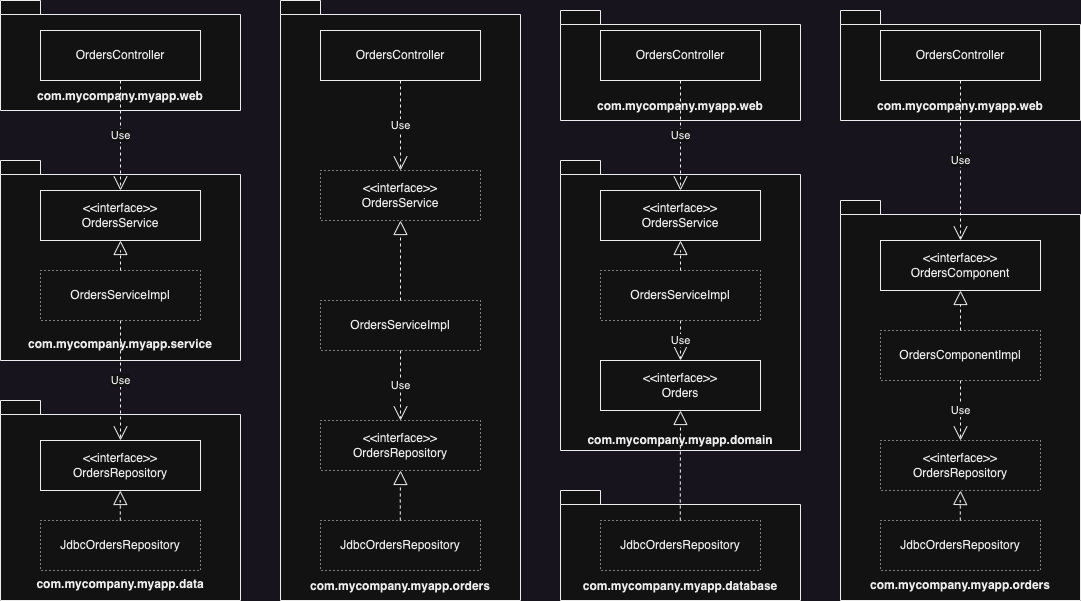

The diagram above was exported from draw.io. Its source (the exported page's mxGraphModel, read from the mxfile embedded in the PNG):
<mxGraphModel dx="1434" dy="824" grid="1" gridSize="10" guides="1" tooltips="1" connect="1" arrows="1" fold="1" page="1" pageScale="1" pageWidth="827" pageHeight="1169" math="0" shadow="0">
  <root>
    <mxCell id="0" />
    <mxCell id="1" parent="0" />
    <mxCell id="2" value="&lt;br&gt;&lt;br&gt;&lt;br&gt;&lt;br&gt;&lt;br&gt;com.mycompany.myapp.web" style="shape=folder;fontStyle=1;spacingTop=10;tabWidth=40;tabHeight=14;tabPosition=left;html=1;whiteSpace=wrap;" vertex="1" parent="1">
      <mxGeometry x="880" y="50" width="240" height="110" as="geometry" />
    </mxCell>
    <mxCell id="3" value="&lt;br&gt;&lt;br&gt;&lt;br&gt;&lt;br&gt;&lt;br&gt;com.mycompany.myapp.web" style="shape=folder;fontStyle=1;spacingTop=10;tabWidth=40;tabHeight=14;tabPosition=left;html=1;whiteSpace=wrap;" vertex="1" parent="1">
      <mxGeometry x="40" y="40" width="240" height="110" as="geometry" />
    </mxCell>
    <mxCell id="4" value="OrdersController" style="html=1;whiteSpace=wrap;" vertex="1" parent="1">
      <mxGeometry x="80" y="70" width="160" height="50" as="geometry" />
    </mxCell>
    <mxCell id="5" value="&lt;br&gt;&lt;br&gt;&lt;br&gt;&lt;br&gt;&lt;br&gt;&lt;br&gt;&lt;br&gt;&lt;br&gt;&lt;br&gt;&lt;br&gt;&lt;br&gt;com.mycompany.myapp.service" style="shape=folder;fontStyle=1;spacingTop=10;tabWidth=40;tabHeight=14;tabPosition=left;html=1;whiteSpace=wrap;" vertex="1" parent="1">
      <mxGeometry x="40" y="200" width="240" height="200" as="geometry" />
    </mxCell>
    <mxCell id="6" value="&amp;lt;&amp;lt;interface&amp;gt;&amp;gt;&lt;br&gt;OrdersService" style="html=1;whiteSpace=wrap;" vertex="1" parent="1">
      <mxGeometry x="80" y="230" width="160" height="50" as="geometry" />
    </mxCell>
    <mxCell id="7" value="OrdersServiceImpl" style="html=1;whiteSpace=wrap;dashed=1;dashPattern=1 3;" vertex="1" parent="1">
      <mxGeometry x="80" y="310" width="160" height="50" as="geometry" />
    </mxCell>
    <mxCell id="8" value="&lt;br&gt;&lt;br&gt;&lt;br&gt;&lt;br&gt;&lt;br&gt;&lt;br&gt;&lt;br&gt;&lt;br&gt;&lt;br&gt;&lt;br&gt;&lt;br&gt;com.mycompany.myapp.data" style="shape=folder;fontStyle=1;spacingTop=10;tabWidth=40;tabHeight=14;tabPosition=left;html=1;whiteSpace=wrap;" vertex="1" parent="1">
      <mxGeometry x="40" y="440" width="240" height="200" as="geometry" />
    </mxCell>
    <mxCell id="9" value="&amp;lt;&amp;lt;interface&amp;gt;&amp;gt;&lt;br&gt;OrdersRepository" style="html=1;whiteSpace=wrap;" vertex="1" parent="1">
      <mxGeometry x="80" y="480" width="160" height="50" as="geometry" />
    </mxCell>
    <mxCell id="10" value="JdbcOrdersRepository" style="html=1;whiteSpace=wrap;dashed=1;dashPattern=1 3;" vertex="1" parent="1">
      <mxGeometry x="80" y="560" width="160" height="50" as="geometry" />
    </mxCell>
    <mxCell id="11" value="" style="endArrow=block;dashed=1;endFill=0;endSize=12;html=1;rounded=0;exitX=0.5;exitY=0;exitDx=0;exitDy=0;entryX=0.5;entryY=1;entryDx=0;entryDy=0;" edge="1" source="7" target="6" parent="1">
      <mxGeometry width="160" relative="1" as="geometry">
        <mxPoint x="220" y="400" as="sourcePoint" />
        <mxPoint x="380" y="400" as="targetPoint" />
        <Array as="points">
          <mxPoint x="160" y="290" />
        </Array>
      </mxGeometry>
    </mxCell>
    <mxCell id="12" value="" style="endArrow=block;dashed=1;endFill=0;endSize=12;html=1;rounded=0;exitX=0.5;exitY=0;exitDx=0;exitDy=0;entryX=0.5;entryY=1;entryDx=0;entryDy=0;" edge="1" parent="1">
      <mxGeometry width="160" relative="1" as="geometry">
        <mxPoint x="159.8" y="560" as="sourcePoint" />
        <mxPoint x="159.8" y="530" as="targetPoint" />
        <Array as="points">
          <mxPoint x="159.8" y="540" />
        </Array>
      </mxGeometry>
    </mxCell>
    <mxCell id="13" value="Use" style="endArrow=open;endSize=12;dashed=1;html=1;rounded=0;exitX=0.5;exitY=1;exitDx=0;exitDy=0;entryX=0.5;entryY=0;entryDx=0;entryDy=0;" edge="1" source="7" target="9" parent="1">
      <mxGeometry width="160" relative="1" as="geometry">
        <mxPoint x="290" y="350" as="sourcePoint" />
        <mxPoint x="450" y="350" as="targetPoint" />
      </mxGeometry>
    </mxCell>
    <mxCell id="14" value="Use" style="endArrow=open;endSize=12;dashed=1;html=1;rounded=0;exitX=0.5;exitY=1;exitDx=0;exitDy=0;entryX=0.5;entryY=0;entryDx=0;entryDy=0;" edge="1" source="4" target="6" parent="1">
      <mxGeometry width="160" relative="1" as="geometry">
        <mxPoint x="170" y="370" as="sourcePoint" />
        <mxPoint x="170" y="490" as="targetPoint" />
      </mxGeometry>
    </mxCell>
    <mxCell id="15" value="&lt;br&gt;&lt;br&gt;&lt;br&gt;&lt;br&gt;&lt;br&gt;&lt;br&gt;&lt;br&gt;&lt;br&gt;&lt;br&gt;&lt;br&gt;&lt;br&gt;&lt;br&gt;&lt;br&gt;&lt;br&gt;&lt;br&gt;&lt;br&gt;&lt;br&gt;&lt;br&gt;&lt;br&gt;&lt;br&gt;&lt;br&gt;&lt;br&gt;&lt;br&gt;&lt;br&gt;&lt;br&gt;&lt;br&gt;&lt;br&gt;&lt;br&gt;&lt;br&gt;&lt;br&gt;&lt;br&gt;&lt;br&gt;&lt;br&gt;&lt;br&gt;&lt;br&gt;&lt;br&gt;&lt;br&gt;&lt;br&gt;&lt;br&gt;com.mycompany.myapp.orders" style="shape=folder;fontStyle=1;spacingTop=10;tabWidth=40;tabHeight=14;tabPosition=left;html=1;whiteSpace=wrap;" vertex="1" parent="1">
      <mxGeometry x="320" y="40" width="240" height="600" as="geometry" />
    </mxCell>
    <mxCell id="16" value="OrdersController" style="html=1;whiteSpace=wrap;" vertex="1" parent="1">
      <mxGeometry x="360" y="70" width="160" height="50" as="geometry" />
    </mxCell>
    <mxCell id="17" value="&amp;lt;&amp;lt;interface&amp;gt;&amp;gt;&lt;br&gt;OrdersService" style="html=1;whiteSpace=wrap;dashed=1;dashPattern=1 3;" vertex="1" parent="1">
      <mxGeometry x="360" y="210" width="160" height="50" as="geometry" />
    </mxCell>
    <mxCell id="18" value="OrdersServiceImpl" style="html=1;whiteSpace=wrap;dashed=1;dashPattern=1 3;" vertex="1" parent="1">
      <mxGeometry x="360" y="340" width="160" height="50" as="geometry" />
    </mxCell>
    <mxCell id="19" value="&amp;lt;&amp;lt;interface&amp;gt;&amp;gt;&lt;br&gt;OrdersRepository" style="html=1;whiteSpace=wrap;dashed=1;dashPattern=1 3;" vertex="1" parent="1">
      <mxGeometry x="360" y="460" width="160" height="50" as="geometry" />
    </mxCell>
    <mxCell id="20" value="JdbcOrdersRepository" style="html=1;whiteSpace=wrap;dashed=1;dashPattern=1 3;" vertex="1" parent="1">
      <mxGeometry x="360" y="560" width="160" height="50" as="geometry" />
    </mxCell>
    <mxCell id="21" value="" style="endArrow=block;dashed=1;endFill=0;endSize=12;html=1;rounded=0;exitX=0.5;exitY=0;exitDx=0;exitDy=0;entryX=0.5;entryY=1;entryDx=0;entryDy=0;" edge="1" source="18" target="17" parent="1">
      <mxGeometry width="160" relative="1" as="geometry">
        <mxPoint x="500" y="400" as="sourcePoint" />
        <mxPoint x="660" y="400" as="targetPoint" />
        <Array as="points">
          <mxPoint x="440" y="290" />
        </Array>
      </mxGeometry>
    </mxCell>
    <mxCell id="22" value="" style="endArrow=block;dashed=1;endFill=0;endSize=12;html=1;rounded=0;exitX=0.5;exitY=0;exitDx=0;exitDy=0;entryX=0.5;entryY=1;entryDx=0;entryDy=0;" edge="1" target="19" parent="1">
      <mxGeometry width="160" relative="1" as="geometry">
        <mxPoint x="439.79999999999995" y="560" as="sourcePoint" />
        <mxPoint x="439.79999999999995" y="530" as="targetPoint" />
        <Array as="points">
          <mxPoint x="439.79999999999995" y="540" />
        </Array>
      </mxGeometry>
    </mxCell>
    <mxCell id="23" value="Use" style="endArrow=open;endSize=12;dashed=1;html=1;rounded=0;exitX=0.5;exitY=1;exitDx=0;exitDy=0;entryX=0.5;entryY=0;entryDx=0;entryDy=0;" edge="1" source="18" target="19" parent="1">
      <mxGeometry width="160" relative="1" as="geometry">
        <mxPoint x="570" y="350" as="sourcePoint" />
        <mxPoint x="730" y="350" as="targetPoint" />
      </mxGeometry>
    </mxCell>
    <mxCell id="24" value="Use" style="endArrow=open;endSize=12;dashed=1;html=1;rounded=0;exitX=0.5;exitY=1;exitDx=0;exitDy=0;entryX=0.5;entryY=0;entryDx=0;entryDy=0;" edge="1" source="16" target="17" parent="1">
      <mxGeometry width="160" relative="1" as="geometry">
        <mxPoint x="450" y="370" as="sourcePoint" />
        <mxPoint x="450" y="490" as="targetPoint" />
      </mxGeometry>
    </mxCell>
    <mxCell id="25" value="&lt;br&gt;&lt;br&gt;&lt;br&gt;&lt;br&gt;&lt;br&gt;com.mycompany.myapp.web" style="shape=folder;fontStyle=1;spacingTop=10;tabWidth=40;tabHeight=14;tabPosition=left;html=1;whiteSpace=wrap;" vertex="1" parent="1">
      <mxGeometry x="600" y="50" width="240" height="110" as="geometry" />
    </mxCell>
    <mxCell id="26" value="OrdersController" style="html=1;whiteSpace=wrap;" vertex="1" parent="1">
      <mxGeometry x="640" y="70" width="160" height="50" as="geometry" />
    </mxCell>
    <mxCell id="27" value="&lt;br&gt;&lt;br&gt;&lt;br&gt;&lt;br&gt;&lt;br&gt;&lt;br&gt;&lt;br&gt;&lt;br&gt;&lt;br&gt;&lt;br&gt;&lt;br&gt;&lt;br&gt;&lt;br&gt;&lt;br&gt;&lt;br&gt;&lt;br&gt;&lt;br&gt;&lt;br&gt;com.mycompany.myapp.domain" style="shape=folder;fontStyle=1;spacingTop=10;tabWidth=40;tabHeight=14;tabPosition=left;html=1;whiteSpace=wrap;" vertex="1" parent="1">
      <mxGeometry x="600" y="200" width="240" height="290" as="geometry" />
    </mxCell>
    <mxCell id="28" value="&amp;lt;&amp;lt;interface&amp;gt;&amp;gt;&lt;br&gt;OrdersService" style="html=1;whiteSpace=wrap;" vertex="1" parent="1">
      <mxGeometry x="640" y="230" width="160" height="50" as="geometry" />
    </mxCell>
    <mxCell id="29" value="OrdersServiceImpl" style="html=1;whiteSpace=wrap;dashed=1;dashPattern=1 3;" vertex="1" parent="1">
      <mxGeometry x="640" y="310" width="160" height="50" as="geometry" />
    </mxCell>
    <mxCell id="30" value="&lt;br&gt;&lt;br&gt;&lt;br&gt;&lt;br&gt;&lt;br&gt;com.mycompany.myapp.database" style="shape=folder;fontStyle=1;spacingTop=10;tabWidth=40;tabHeight=14;tabPosition=left;html=1;whiteSpace=wrap;" vertex="1" parent="1">
      <mxGeometry x="600" y="530" width="240" height="110" as="geometry" />
    </mxCell>
    <mxCell id="31" value="&amp;lt;&amp;lt;interface&amp;gt;&amp;gt;&lt;br&gt;Orders" style="html=1;whiteSpace=wrap;" vertex="1" parent="1">
      <mxGeometry x="640" y="400" width="160" height="50" as="geometry" />
    </mxCell>
    <mxCell id="32" value="JdbcOrdersRepository" style="html=1;whiteSpace=wrap;dashed=1;dashPattern=1 3;" vertex="1" parent="1">
      <mxGeometry x="640" y="560" width="160" height="50" as="geometry" />
    </mxCell>
    <mxCell id="33" value="" style="endArrow=block;dashed=1;endFill=0;endSize=12;html=1;rounded=0;exitX=0.5;exitY=0;exitDx=0;exitDy=0;entryX=0.5;entryY=1;entryDx=0;entryDy=0;" edge="1" source="29" target="28" parent="1">
      <mxGeometry width="160" relative="1" as="geometry">
        <mxPoint x="780" y="400" as="sourcePoint" />
        <mxPoint x="940" y="400" as="targetPoint" />
        <Array as="points">
          <mxPoint x="720" y="290" />
        </Array>
      </mxGeometry>
    </mxCell>
    <mxCell id="34" value="" style="endArrow=block;dashed=1;endFill=0;endSize=12;html=1;rounded=0;exitX=0.5;exitY=0;exitDx=0;exitDy=0;entryX=0.5;entryY=1;entryDx=0;entryDy=0;" edge="1" target="31" parent="1">
      <mxGeometry width="160" relative="1" as="geometry">
        <mxPoint x="719.8" y="560" as="sourcePoint" />
        <mxPoint x="719.8" y="530" as="targetPoint" />
        <Array as="points">
          <mxPoint x="719.8" y="540" />
        </Array>
      </mxGeometry>
    </mxCell>
    <mxCell id="35" value="Use" style="endArrow=open;endSize=12;dashed=1;html=1;rounded=0;exitX=0.5;exitY=1;exitDx=0;exitDy=0;entryX=0.5;entryY=0;entryDx=0;entryDy=0;" edge="1" source="29" target="31" parent="1">
      <mxGeometry width="160" relative="1" as="geometry">
        <mxPoint x="850" y="350" as="sourcePoint" />
        <mxPoint x="1010" y="350" as="targetPoint" />
      </mxGeometry>
    </mxCell>
    <mxCell id="36" value="Use" style="endArrow=open;endSize=12;dashed=1;html=1;rounded=0;exitX=0.5;exitY=1;exitDx=0;exitDy=0;entryX=0.5;entryY=0;entryDx=0;entryDy=0;" edge="1" source="26" target="28" parent="1">
      <mxGeometry width="160" relative="1" as="geometry">
        <mxPoint x="730" y="370" as="sourcePoint" />
        <mxPoint x="730" y="490" as="targetPoint" />
      </mxGeometry>
    </mxCell>
    <mxCell id="37" value="&lt;br&gt;&lt;br&gt;&lt;br&gt;&lt;br&gt;&lt;br&gt;&lt;br&gt;&lt;br&gt;&lt;br&gt;&lt;br&gt;&lt;br&gt;&lt;br&gt;&lt;br&gt;&lt;br&gt;&lt;br&gt;&lt;br&gt;&lt;br&gt;&lt;br&gt;&lt;br&gt;&lt;br&gt;&lt;br&gt;&lt;br&gt;&lt;br&gt;&lt;br&gt;&lt;br&gt;&lt;br&gt;com.mycompany.myapp.orders" style="shape=folder;fontStyle=1;spacingTop=10;tabWidth=40;tabHeight=14;tabPosition=left;html=1;whiteSpace=wrap;" vertex="1" parent="1">
      <mxGeometry x="880" y="240" width="240" height="400" as="geometry" />
    </mxCell>
    <mxCell id="38" value="OrdersController" style="html=1;whiteSpace=wrap;" vertex="1" parent="1">
      <mxGeometry x="920" y="70" width="160" height="50" as="geometry" />
    </mxCell>
    <mxCell id="39" value="&amp;lt;&amp;lt;interface&amp;gt;&amp;gt;&lt;br&gt;OrdersComponent" style="html=1;whiteSpace=wrap;" vertex="1" parent="1">
      <mxGeometry x="920" y="280" width="160" height="50" as="geometry" />
    </mxCell>
    <mxCell id="40" value="OrdersComponentImpl" style="html=1;whiteSpace=wrap;dashed=1;dashPattern=1 3;" vertex="1" parent="1">
      <mxGeometry x="920" y="370" width="160" height="50" as="geometry" />
    </mxCell>
    <mxCell id="41" value="&amp;lt;&amp;lt;interface&amp;gt;&amp;gt;&lt;br&gt;OrdersRepository" style="html=1;whiteSpace=wrap;dashed=1;dashPattern=1 3;" vertex="1" parent="1">
      <mxGeometry x="920" y="480" width="160" height="50" as="geometry" />
    </mxCell>
    <mxCell id="42" value="JdbcOrdersRepository" style="html=1;whiteSpace=wrap;dashed=1;dashPattern=1 3;" vertex="1" parent="1">
      <mxGeometry x="920" y="560" width="160" height="50" as="geometry" />
    </mxCell>
    <mxCell id="43" value="" style="endArrow=block;dashed=1;endFill=0;endSize=12;html=1;rounded=0;exitX=0.5;exitY=0;exitDx=0;exitDy=0;entryX=0.5;entryY=1;entryDx=0;entryDy=0;" edge="1" source="40" target="39" parent="1">
      <mxGeometry width="160" relative="1" as="geometry">
        <mxPoint x="1060" y="400" as="sourcePoint" />
        <mxPoint x="1220" y="400" as="targetPoint" />
        <Array as="points" />
      </mxGeometry>
    </mxCell>
    <mxCell id="44" value="" style="endArrow=block;dashed=1;endFill=0;endSize=12;html=1;rounded=0;exitX=0.5;exitY=0;exitDx=0;exitDy=0;entryX=0.5;entryY=1;entryDx=0;entryDy=0;" edge="1" target="41" parent="1">
      <mxGeometry width="160" relative="1" as="geometry">
        <mxPoint x="999.8" y="560" as="sourcePoint" />
        <mxPoint x="999.8" y="530" as="targetPoint" />
        <Array as="points">
          <mxPoint x="999.8" y="540" />
        </Array>
      </mxGeometry>
    </mxCell>
    <mxCell id="45" value="Use" style="endArrow=open;endSize=12;dashed=1;html=1;rounded=0;exitX=0.5;exitY=1;exitDx=0;exitDy=0;entryX=0.5;entryY=0;entryDx=0;entryDy=0;" edge="1" source="40" target="41" parent="1">
      <mxGeometry width="160" relative="1" as="geometry">
        <mxPoint x="1130" y="350" as="sourcePoint" />
        <mxPoint x="1290" y="350" as="targetPoint" />
      </mxGeometry>
    </mxCell>
    <mxCell id="46" value="Use" style="endArrow=open;endSize=12;dashed=1;html=1;rounded=0;exitX=0.5;exitY=1;exitDx=0;exitDy=0;entryX=0.5;entryY=0;entryDx=0;entryDy=0;" edge="1" source="38" target="39" parent="1">
      <mxGeometry width="160" relative="1" as="geometry">
        <mxPoint x="1010" y="370" as="sourcePoint" />
        <mxPoint x="1010" y="490" as="targetPoint" />
      </mxGeometry>
    </mxCell>
  </root>
</mxGraphModel>